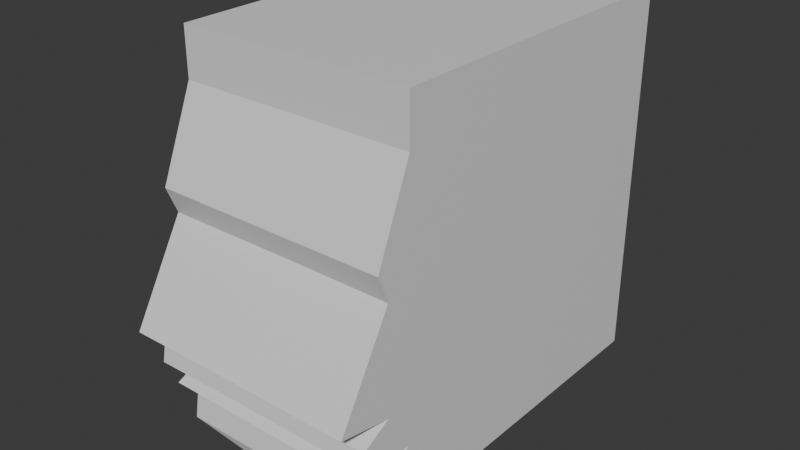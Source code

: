 # Source: untitled.blend  (saved by Blender 4.2.66; exported with 4.5.12 LTS)
import bpy
from mathutils import Matrix  # noqa: F401  (used for matrix-valued properties, if any)

bpy.ops.wm.read_factory_settings(use_empty=True)
scene = bpy.context.scene
scene.name = 'Scene'

# ---- collections
col_collection = bpy.data.collections.new('Collection'); scene.collection.children.link(col_collection)

# ---- materials (node trees are filled in below, after node groups)
mat_material = bpy.data.materials.new('Material')
mat_material.alpha_threshold = 0.0
mat_material.roughness = 0.5
mat_material.line_color = (0.0, 0.0, 0.0, 1.0)

# ---- material node trees
mat_material.use_nodes = True; mat_material.node_tree.nodes.clear()
_N = mat_material.node_tree.nodes; _L = mat_material.node_tree.links
n0 = _N.new('ShaderNodeOutputMaterial'); n0.name = 'Material Output'; n0.location = (300, 300)
n1 = _N.new('ShaderNodeBsdfPrincipled'); n1.name = 'Principled BSDF'; n1.location = (10, 300)
n1.inputs[3].default_value = 1.45
_L.new(n1.outputs[0], n0.inputs[0])
n0.is_active_output = True

# ---- world
world_world = bpy.data.worlds.new('World'); scene.world = world_world
world_world.use_nodes = True; world_world.node_tree.nodes.clear()
_N = world_world.node_tree.nodes; _L = world_world.node_tree.links
n0 = _N.new('ShaderNodeOutputWorld'); n0.name = 'World Output'; n0.location = (300, 300)
n1 = _N.new('ShaderNodeBackground'); n1.name = 'Background'; n1.location = (10, 300)
n1.inputs[0].default_value = (0.05088, 0.05088, 0.05088, 1.0)
_L.new(n1.outputs[0], n0.inputs[0])
n0.is_active_output = True
world_world.color = (0.05088, 0.05088, 0.05088)
world_world.sun_shadow_jitter_overblur = 0.0

# ---- meshes
me_cube = bpy.data.meshes.new('Cube')
me_cube.from_pydata([(0.0, 0.0, 0.0), (0.6931, 1.0, 1.019), (0.206, 1.0, -1.0), (0.6931, -1.0, 1.019), (0.206, -1.125, -1.0), (0.0, -1.0, 1.019), (0.0, -1.125, -1.0), (0.0, 1.0, 1.019), (0.0, 1.0, -1.0), (0.6931, 1.0, 1.302), (0.6931, -1.0, 1.302), (0.0, 1.0, 1.302), (0.0, -1.0, 1.302), (0.0, 1.0, -1.0), (0.0, -1.0, -1.0), (0.6931, -1.143, 0.3555), (0.6931, 1.0, 0.358), (0.0, 1.0, 0.358), (0.0, -1.143, 0.358), (0.6931, -1.0, -0.5071), (0.6931, 1.0, -0.5071), (0.0, 1.0, -0.5071), (0.0, -1.0, -0.5071), (0.6931, -1.208, 0.5144), (0.6931, 1.0, 0.5144), (0.0, 1.0, 0.5144), (0.0, -1.208, 0.5144), (0.6931, -1.463, -0.2014), (0.6931, 1.0, -0.09463), (0.0, 1.0, -0.09463), (0.0, -1.463, -0.199), (0.6931, -1.144, -0.2589), (0.6931, 1.0, -0.2353), (0.0, 1.0, -0.2254), (0.0, -1.144, -0.249), (0.6931, -1.256, -0.6224), (0.6931, 1.0, -0.6274), (0.0, 1.0, -0.6274), (0.0, -1.256, -0.6224), (0.6931, -1.335, -0.4489), (0.6931, 1.0, -0.3653), (0.0, 1.0, -0.3603), (0.0, -1.335, -0.4439), (0.6931, -1.317, -0.3539), (0.6931, 1.0, -0.3003), (0.0, 1.0, -0.2928), (0.0, -1.317, -0.3464), (0.6931, -1.128, -0.7214), (0.6931, 1.0, -0.8218), (0.0, 1.0, -0.8137), (0.0, -1.128, -0.7214), (0.6931, -1.158, -0.9056), (0.6931, 1.0, -0.9069), (0.0, 1.0, -0.9069), (0.0, -1.158, -0.9056), (0.6931, 0.0, 1.019), (0.206, -0.06244, -1.0), (0.0, -0.06244, -1.0), (0.0, 0.0, 1.019), (0.6931, 0.0, 1.302), (0.0, 0.0, 1.302), (0.6931, -0.0713, 0.3568), (0.6931, 0.0, -0.5071), (0.6931, -0.1039, 0.5144), (0.6931, -0.2313, -0.148), (0.6931, -0.07217, -0.2471), (0.6931, -0.1278, -0.6249), (0.6931, -0.1677, -0.4071), (0.6931, -0.1586, -0.3271), (0.6931, -0.06388, -0.7716), (0.6931, -0.07892, -0.9062), (0.6931, -0.5, 1.019), (0.0, -0.5937, -1.0), (0.0, -0.5, 1.019), (0.6931, -0.5, 1.302), (0.0, -0.5, 1.302), (0.6931, -0.6069, 0.3562), (0.6931, -0.5, -0.5071), (0.6931, -0.6559, 0.5144), (0.6931, -0.8469, -0.1747), (0.6931, -0.6082, -0.253), (0.6931, -0.6917, -0.6237), (0.6931, -0.7516, -0.428), (0.6931, -0.7379, -0.3405), (0.6931, -0.5958, -0.7465), (0.6931, -0.6184, -0.9059), (0.206, -0.5937, -1.0), (0.6931, -0.75, 1.019), (0.0, -0.8593, -1.0), (0.0, -0.75, 1.019), (0.6931, -0.75, 1.302), (0.0, -0.75, 1.302), (0.6931, -0.8748, 0.3558), (0.6931, -0.75, -0.5071), (0.6931, -0.9318, 0.5144), (0.6931, -1.155, -0.1881), (0.6931, -0.8763, -0.256), (0.6931, -0.9736, -0.6231), (0.6931, -1.044, -0.4384), (0.6931, -1.028, -0.3472), (0.6931, -0.8618, -0.734), (0.6931, -0.8881, -0.9058), (0.206, -0.8593, -1.0)], [(13, 8)], [(88, 102, 4, 6), (94, 87, 3, 23), (25, 7, 1, 24), (23, 3, 5, 26), (55, 1, 9, 59), (90, 91, 12, 10), (89, 5, 12, 91), (1, 7, 11, 9), (5, 3, 10, 12), (27, 15, 18, 30), (29, 17, 16, 28), (95, 92, 15, 27), (97, 93, 19, 35), (37, 21, 20, 36), (35, 19, 22, 38), (15, 23, 26, 18), (17, 25, 24, 16), (92, 94, 23, 15), (96, 95, 27, 31), (33, 29, 28, 32), (31, 27, 30, 34), (43, 31, 34, 46), (45, 33, 32, 44), (99, 96, 31, 43), (47, 35, 38, 50), (49, 37, 36, 48), (100, 97, 35, 47), (93, 98, 39, 19), (21, 41, 40, 20), (19, 39, 42, 22), (98, 99, 43, 39), (41, 45, 44, 40), (39, 43, 46, 42), (101, 100, 47, 51), (53, 49, 48, 52), (51, 47, 50, 54), (4, 51, 54, 6), (8, 53, 52, 2), (102, 101, 51, 4), (2, 52, 70, 56), (52, 48, 69, 70), (40, 44, 68, 67), (20, 40, 67, 62), (48, 36, 66, 69), (44, 32, 65, 68), (32, 28, 64, 65), (16, 24, 63, 61), (36, 20, 62, 66), (28, 16, 61, 64), (7, 58, 60, 11), (9, 11, 60, 59), (71, 55, 59, 74), (24, 1, 55, 63), (8, 2, 56, 57), (87, 71, 74, 90), (56, 70, 85, 86), (70, 69, 84, 85), (67, 68, 83, 82), (62, 67, 82, 77), (69, 66, 81, 84), (68, 65, 80, 83), (65, 64, 79, 80), (61, 63, 78, 76), (66, 62, 77, 81), (64, 61, 76, 79), (58, 73, 75, 60), (59, 60, 75, 74), (63, 55, 71, 78), (57, 56, 86, 72), (3, 87, 90, 10), (86, 85, 101, 102), (85, 84, 100, 101), (82, 83, 99, 98), (77, 82, 98, 93), (84, 81, 97, 100), (83, 80, 96, 99), (80, 79, 95, 96), (76, 78, 94, 92), (81, 77, 93, 97), (79, 76, 92, 95), (73, 89, 91, 75), (74, 75, 91, 90), (78, 71, 87, 94), (72, 86, 102, 88)])
_uv = me_cube.uv_layers.new(name='UVMap')
_uv.uv.foreach_set('vector', [0.5, 0.4688, 0.625, 0.4688, 0.625, 0.5, 0.5, 0.5, 0.5625, 0.9688, 0.625, 0.9688, 0.625, 1.0, 0.5625, 1.0, 0.3125, 0.625, 0.375, 0.625, 0.375, 0.75, 0.3125, 0.75, 0.5625, 0.5, 0.625, 0.5, 0.625, 0.625, 0.5625, 0.625, 0.625, 0.875, 0.625, 0.75, 0.625, 0.75, 0.625, 0.875, 0.375, 0.2188, 0.5, 0.2188, 0.5, 0.25, 0.375, 0.25, 0.0, 0.0, 0.0, 0.0, 0.0, 0.0, 0.0, 0.0, 0.375, 0.75, 0.375, 0.625, 0.375, 0.625, 0.375, 0.75, 0.625, 0.625, 0.625, 0.5, 0.625, 0.5, 0.625, 0.625, 0.4688, 0.5, 0.5, 0.5, 0.5, 0.625, 0.4688, 0.625, 0.2188, 0.625, 0.25, 0.625, 0.25, 0.75, 0.2188, 0.75, 0.4688, 0.9688, 0.5, 0.9688, 0.5, 1.0, 0.4688, 1.0, 0.4062, 0.9688, 0.4375, 0.9687, 0.4375, 1.0, 0.4062, 1.0, 0.1562, 0.625, 0.1875, 0.625, 0.1875, 0.75, 0.1562, 0.75, 0.4062, 0.5, 0.4375, 0.5, 0.4375, 0.625, 0.4062, 0.625, 0.5, 0.5, 0.5625, 0.5, 0.5625, 0.625, 0.5, 0.625, 0.25, 0.625, 0.3125, 0.625, 0.3125, 0.75, 0.25, 0.75, 0.5, 0.9688, 0.5625, 0.9688, 0.5625, 1.0, 0.5, 1.0, 0.4531, 0.9688, 0.4688, 0.9688, 0.4688, 1.0, 0.4531, 1.0, 0.2031, 0.625, 0.2188, 0.625, 0.2188, 0.75, 0.2031, 0.75, 0.4531, 0.5, 0.4688, 0.5, 0.4688, 0.625, 0.4531, 0.625, 0.4492, 0.5, 0.4531, 0.5, 0.4531, 0.625, 0.4492, 0.625, 0.1992, 0.625, 0.2031, 0.625, 0.2031, 0.75, 0.1992, 0.75, 0.4492, 0.9687, 0.4531, 0.9688, 0.4531, 1.0, 0.4492, 1.0, 0.3906, 0.5, 0.4062, 0.5, 0.4062, 0.625, 0.3906, 0.625, 0.1406, 0.625, 0.1562, 0.625, 0.1562, 0.75, 0.1406, 0.75, 0.3906, 0.9687, 0.4062, 0.9688, 0.4062, 1.0, 0.3906, 1.0, 0.4375, 0.9687, 0.4453, 0.9688, 0.4453, 1.0, 0.4375, 1.0, 0.1875, 0.625, 0.1953, 0.625, 0.1953, 0.75, 0.1875, 0.75, 0.4375, 0.5, 0.4453, 0.5, 0.4453, 0.625, 0.4375, 0.625, 0.4453, 0.9688, 0.4492, 0.9687, 0.4492, 1.0, 0.4453, 1.0, 0.1953, 0.625, 0.1992, 0.625, 0.1992, 0.75, 0.1953, 0.75, 0.4453, 0.5, 0.4492, 0.5, 0.4492, 0.625, 0.4453, 0.625, 0.3828, 0.9687, 0.3906, 0.9687, 0.3906, 1.0, 0.3828, 1.0, 0.1328, 0.625, 0.1406, 0.625, 0.1406, 0.75, 0.1328, 0.75, 0.3828, 0.5, 0.3906, 0.5, 0.3906, 0.625, 0.3828, 0.625, 0.375, 0.5, 0.3828, 0.5, 0.3828, 0.625, 0.375, 0.625, 0.125, 0.625, 0.1328, 0.625, 0.1328, 0.75, 0.125, 0.75, 0.375, 0.9688, 0.3828, 0.9687, 0.3828, 1.0, 0.375, 1.0, 0.375, 0.75, 0.3828, 0.75, 0.3828, 0.875, 0.375, 0.875, 0.3828, 0.75, 0.3906, 0.75, 0.3906, 0.875, 0.3828, 0.875, 0.4453, 0.75, 0.4492, 0.75, 0.4492, 0.875, 0.4453, 0.875, 0.4375, 0.75, 0.4453, 0.75, 0.4453, 0.875, 0.4375, 0.875, 0.3906, 0.75, 0.4062, 0.75, 0.4063, 0.875, 0.3906, 0.875, 0.4492, 0.75, 0.4531, 0.75, 0.4531, 0.875, 0.4492, 0.875, 0.4531, 0.75, 0.4688, 0.75, 0.4688, 0.875, 0.4531, 0.875, 0.5, 0.75, 0.5625, 0.75, 0.5625, 0.875, 0.5, 0.875, 0.4062, 0.75, 0.4375, 0.75, 0.4375, 0.875, 0.4063, 0.875, 0.4688, 0.75, 0.5, 0.75, 0.5, 0.875, 0.4688, 0.875, 0.0, 0.0, 0.0, 0.0, 0.0, 0.0, 0.0, 0.0, 0.375, 0.0, 0.5, 0.0, 0.5, 0.125, 0.375, 0.125, 0.625, 0.9375, 0.625, 0.875, 0.625, 0.875, 0.625, 0.9375, 0.5625, 0.75, 0.625, 0.75, 0.625, 0.875, 0.5625, 0.875, 0.5, 0.25, 0.625, 0.25, 0.625, 0.375, 0.5, 0.375, 0.625, 0.9688, 0.625, 0.9375, 0.625, 0.9375, 0.625, 0.9688, 0.375, 0.875, 0.3828, 0.875, 0.3828, 0.9375, 0.375, 0.9375, 0.3828, 0.875, 0.3906, 0.875, 0.3906, 0.9375, 0.3828, 0.9375, 0.4453, 0.875, 0.4492, 0.875, 0.4492, 0.9375, 0.4453, 0.9375, 0.4375, 0.875, 0.4453, 0.875, 0.4453, 0.9375, 0.4375, 0.9375, 0.3906, 0.875, 0.4063, 0.875, 0.4063, 0.9375, 0.3906, 0.9375, 0.4492, 0.875, 0.4531, 0.875, 0.4531, 0.9375, 0.4492, 0.9375, 0.4531, 0.875, 0.4688, 0.875, 0.4688, 0.9375, 0.4531, 0.9375, 0.5, 0.875, 0.5625, 0.875, 0.5625, 0.9375, 0.5, 0.9375, 0.4063, 0.875, 0.4375, 0.875, 0.4375, 0.9375, 0.4063, 0.9375, 0.4688, 0.875, 0.5, 0.875, 0.5, 0.9375, 0.4688, 0.9375, 0.0, 0.0, 0.0, 0.0, 0.0, 0.0, 0.0, 0.0, 0.375, 0.125, 0.5, 0.125, 0.5, 0.1875, 0.375, 0.1875, 0.5625, 0.875, 0.625, 0.875, 0.625, 0.9375, 0.5625, 0.9375, 0.5, 0.375, 0.625, 0.375, 0.625, 0.4375, 0.5, 0.4375, 0.625, 1.0, 0.625, 0.9688, 0.625, 0.9688, 0.625, 1.0, 0.375, 0.9375, 0.3828, 0.9375, 0.3828, 0.9687, 0.375, 0.9688, 0.3828, 0.9375, 0.3906, 0.9375, 0.3906, 0.9687, 0.3828, 0.9687, 0.4453, 0.9375, 0.4492, 0.9375, 0.4492, 0.9687, 0.4453, 0.9688, 0.4375, 0.9375, 0.4453, 0.9375, 0.4453, 0.9688, 0.4375, 0.9687, 0.3906, 0.9375, 0.4063, 0.9375, 0.4062, 0.9688, 0.3906, 0.9687, 0.4492, 0.9375, 0.4531, 0.9375, 0.4531, 0.9688, 0.4492, 0.9687, 0.4531, 0.9375, 0.4688, 0.9375, 0.4688, 0.9688, 0.4531, 0.9688, 0.5, 0.9375, 0.5625, 0.9375, 0.5625, 0.9688, 0.5, 0.9688, 0.4063, 0.9375, 0.4375, 0.9375, 0.4375, 0.9687, 0.4062, 0.9688, 0.4688, 0.9375, 0.5, 0.9375, 0.5, 0.9688, 0.4688, 0.9688, 0.0, 0.0, 0.0, 0.0, 0.0, 0.0, 0.0, 0.0, 0.375, 0.1875, 0.5, 0.1875, 0.5, 0.2188, 0.375, 0.2188, 0.5625, 0.9375, 0.625, 0.9375, 0.625, 0.9688, 0.5625, 0.9688, 0.5, 0.4375, 0.625, 0.4375, 0.625, 0.4688, 0.5, 0.4688])
me_cube.materials.append(mat_material)
me_cube.use_mirror_vertex_groups = False
me_cube.update()

# ---- objects
ob_cube = bpy.data.objects.new('Cube', me_cube)
ob_empty = bpy.data.objects.new('Empty', None)
ob_empty_001 = bpy.data.objects.new('Empty.001', None)

# ---- transforms, parenting, visibility, modifiers, constraints
ob_cube.location = (0.0, 0.0, 0.0)
ob_cube.lock_rotations_4d = False
ob_cube.empty_display_type = 'ARROWS'
ob_cube.lineart.crease_threshold = 0.0
_m = ob_cube.modifiers.new('Mirror', 'MIRROR')
ob_empty.location = (-6.0, 0.0, 0.0)
ob_empty.rotation_euler = (1.571, -0.0, 1.571)
ob_empty.empty_display_type = 'IMAGE'
ob_empty.empty_display_size = 5.0
ob_empty.empty_image_offset = (-0.4378, -0.3955)
ob_empty_001.location = (0.0, -7.831, 0.0)
ob_empty_001.rotation_euler = (1.571, 0.0, 3.142)
ob_empty_001.empty_display_type = 'IMAGE'
ob_empty_001.empty_display_size = 4.059
ob_empty_001.empty_image_offset = (-0.5194, -0.4301)

# ---- collection membership
col_collection.objects.link(ob_cube)
col_collection.objects.link(ob_empty)
col_collection.objects.link(ob_empty_001)

# ---- scene / render settings (as saved in the file)
scene.frame_start = 1; scene.frame_end = 250; scene.frame_set(0)
scene.render.engine = 'BLENDER_EEVEE_NEXT'
bpy.context.view_layer.update()

# ---- added for rendering (the .blend has no active camera and no usable light): camera, sun
cam_auto = bpy.data.cameras.new('AutoCamera')
cam_auto.lens = 50.0
cam_auto.sensor_width = 36.0
cam_auto.clip_end = 1000.0
ob_auto_camera = bpy.data.objects.new('AutoCamera', cam_auto)
scene.collection.objects.link(ob_auto_camera)
ob_auto_camera.location = (3.37246, -4.27823, 2.8491)
ob_auto_camera.rotation_euler = (1.09748, -7.21219e-08, 0.694738)
scene.camera = ob_auto_camera
light_auto_sun = bpy.data.lights.new('AutoSun', 'SUN')
light_auto_sun.energy = 3.0
light_auto_sun.angle = 0.0523599
ob_auto_sun = bpy.data.objects.new('AutoSun', light_auto_sun)
scene.collection.objects.link(ob_auto_sun)
ob_auto_sun.rotation_euler = (0.872665, 0.174533, 0.523599)
bpy.context.view_layer.update()
